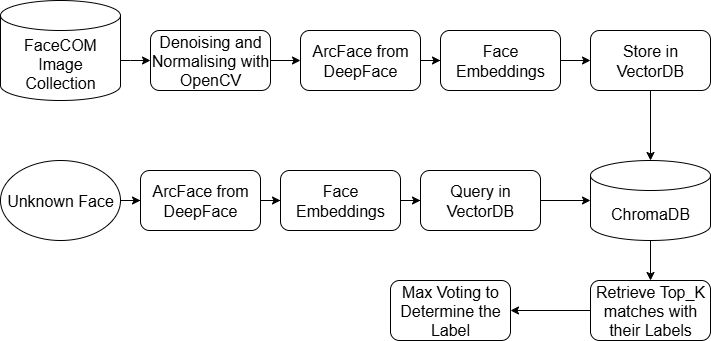

The diagram above was exported from draw.io. Its source (the exported page's mxGraphModel, read from the mxfile embedded in the PNG):
<mxGraphModel dx="1042" dy="574" grid="1" gridSize="10" guides="1" tooltips="1" connect="1" arrows="1" fold="1" page="1" pageScale="1" pageWidth="850" pageHeight="1100" math="0" shadow="0">
  <root>
    <mxCell id="0" />
    <mxCell id="1" parent="0" />
    <mxCell id="-6ulW0P4KlcySt7TyPy5-3" value="" style="edgeStyle=orthogonalEdgeStyle;rounded=0;orthogonalLoop=1;jettySize=auto;html=1;fontSize=16;" parent="1" source="-6ulW0P4KlcySt7TyPy5-1" target="-6ulW0P4KlcySt7TyPy5-2" edge="1">
      <mxGeometry relative="1" as="geometry">
        <Array as="points">
          <mxPoint x="230" y="90" />
          <mxPoint x="230" y="90" />
        </Array>
      </mxGeometry>
    </mxCell>
    <mxCell id="-6ulW0P4KlcySt7TyPy5-1" value="FaceCOM Image Collection" style="shape=cylinder3;whiteSpace=wrap;html=1;boundedLbl=1;backgroundOutline=1;size=15;fontSize=16;" parent="1" vertex="1">
      <mxGeometry x="100" y="30" width="120" height="100" as="geometry" />
    </mxCell>
    <mxCell id="-6ulW0P4KlcySt7TyPy5-5" value="" style="edgeStyle=orthogonalEdgeStyle;rounded=0;orthogonalLoop=1;jettySize=auto;html=1;fontSize=16;" parent="1" source="-6ulW0P4KlcySt7TyPy5-2" target="-6ulW0P4KlcySt7TyPy5-4" edge="1">
      <mxGeometry relative="1" as="geometry" />
    </mxCell>
    <mxCell id="-6ulW0P4KlcySt7TyPy5-2" value="Denoising and Normalising with OpenCV" style="rounded=1;whiteSpace=wrap;html=1;fontSize=16;" parent="1" vertex="1">
      <mxGeometry x="250" y="60" width="120" height="60" as="geometry" />
    </mxCell>
    <mxCell id="-6ulW0P4KlcySt7TyPy5-7" value="" style="edgeStyle=orthogonalEdgeStyle;rounded=0;orthogonalLoop=1;jettySize=auto;html=1;fontSize=16;" parent="1" source="-6ulW0P4KlcySt7TyPy5-4" target="-6ulW0P4KlcySt7TyPy5-6" edge="1">
      <mxGeometry relative="1" as="geometry" />
    </mxCell>
    <mxCell id="-6ulW0P4KlcySt7TyPy5-4" value="ArcFace from DeepFace" style="rounded=1;whiteSpace=wrap;html=1;fontSize=16;" parent="1" vertex="1">
      <mxGeometry x="400" y="60" width="120" height="60" as="geometry" />
    </mxCell>
    <mxCell id="-6ulW0P4KlcySt7TyPy5-9" value="" style="edgeStyle=orthogonalEdgeStyle;rounded=0;orthogonalLoop=1;jettySize=auto;html=1;fontSize=16;" parent="1" source="-6ulW0P4KlcySt7TyPy5-6" target="-6ulW0P4KlcySt7TyPy5-8" edge="1">
      <mxGeometry relative="1" as="geometry" />
    </mxCell>
    <mxCell id="-6ulW0P4KlcySt7TyPy5-6" value="Face Embeddings" style="rounded=1;whiteSpace=wrap;html=1;fontSize=16;" parent="1" vertex="1">
      <mxGeometry x="540" y="60" width="120" height="60" as="geometry" />
    </mxCell>
    <mxCell id="-6ulW0P4KlcySt7TyPy5-8" value="Store in VectorDB" style="rounded=1;whiteSpace=wrap;html=1;fontSize=16;" parent="1" vertex="1">
      <mxGeometry x="690" y="60" width="120" height="60" as="geometry" />
    </mxCell>
    <mxCell id="-6ulW0P4KlcySt7TyPy5-26" value="" style="edgeStyle=orthogonalEdgeStyle;rounded=0;orthogonalLoop=1;jettySize=auto;html=1;fontSize=16;" parent="1" source="-6ulW0P4KlcySt7TyPy5-11" target="-6ulW0P4KlcySt7TyPy5-25" edge="1">
      <mxGeometry relative="1" as="geometry" />
    </mxCell>
    <mxCell id="-6ulW0P4KlcySt7TyPy5-11" value="ChromaDB" style="shape=cylinder3;whiteSpace=wrap;html=1;boundedLbl=1;backgroundOutline=1;size=15;fontSize=16;" parent="1" vertex="1">
      <mxGeometry x="690" y="190" width="120" height="80" as="geometry" />
    </mxCell>
    <mxCell id="-6ulW0P4KlcySt7TyPy5-16" value="" style="edgeStyle=orthogonalEdgeStyle;rounded=0;orthogonalLoop=1;jettySize=auto;html=1;fontSize=16;" parent="1" source="-6ulW0P4KlcySt7TyPy5-14" target="-6ulW0P4KlcySt7TyPy5-15" edge="1">
      <mxGeometry relative="1" as="geometry" />
    </mxCell>
    <mxCell id="-6ulW0P4KlcySt7TyPy5-14" value="Unknown Face" style="ellipse;whiteSpace=wrap;html=1;fontSize=16;" parent="1" vertex="1">
      <mxGeometry x="100" y="190" width="120" height="80" as="geometry" />
    </mxCell>
    <mxCell id="-6ulW0P4KlcySt7TyPy5-19" value="" style="edgeStyle=orthogonalEdgeStyle;rounded=0;orthogonalLoop=1;jettySize=auto;html=1;fontSize=16;" parent="1" source="-6ulW0P4KlcySt7TyPy5-15" target="-6ulW0P4KlcySt7TyPy5-18" edge="1">
      <mxGeometry relative="1" as="geometry" />
    </mxCell>
    <mxCell id="-6ulW0P4KlcySt7TyPy5-15" value="ArcFace from DeepFace" style="rounded=1;whiteSpace=wrap;html=1;fontSize=16;" parent="1" vertex="1">
      <mxGeometry x="240" y="200" width="120" height="60" as="geometry" />
    </mxCell>
    <mxCell id="-6ulW0P4KlcySt7TyPy5-22" value="" style="edgeStyle=orthogonalEdgeStyle;rounded=0;orthogonalLoop=1;jettySize=auto;html=1;fontSize=16;" parent="1" source="-6ulW0P4KlcySt7TyPy5-18" target="-6ulW0P4KlcySt7TyPy5-21" edge="1">
      <mxGeometry relative="1" as="geometry" />
    </mxCell>
    <mxCell id="-6ulW0P4KlcySt7TyPy5-18" value="Face Embeddings" style="whiteSpace=wrap;html=1;rounded=1;fontSize=16;" parent="1" vertex="1">
      <mxGeometry x="380" y="200" width="120" height="60" as="geometry" />
    </mxCell>
    <mxCell id="-6ulW0P4KlcySt7TyPy5-20" style="edgeStyle=orthogonalEdgeStyle;rounded=0;orthogonalLoop=1;jettySize=auto;html=1;exitX=0.5;exitY=1;exitDx=0;exitDy=0;entryX=0.5;entryY=0;entryDx=0;entryDy=0;entryPerimeter=0;fontSize=16;" parent="1" source="-6ulW0P4KlcySt7TyPy5-8" target="-6ulW0P4KlcySt7TyPy5-11" edge="1">
      <mxGeometry relative="1" as="geometry" />
    </mxCell>
    <mxCell id="-6ulW0P4KlcySt7TyPy5-23" style="edgeStyle=orthogonalEdgeStyle;rounded=0;orthogonalLoop=1;jettySize=auto;html=1;exitX=1;exitY=0.5;exitDx=0;exitDy=0;fontSize=16;" parent="1" source="-6ulW0P4KlcySt7TyPy5-21" target="-6ulW0P4KlcySt7TyPy5-11" edge="1">
      <mxGeometry relative="1" as="geometry" />
    </mxCell>
    <mxCell id="-6ulW0P4KlcySt7TyPy5-21" value="Query in VectorDB" style="whiteSpace=wrap;html=1;rounded=1;fontSize=16;" parent="1" vertex="1">
      <mxGeometry x="520" y="200" width="120" height="60" as="geometry" />
    </mxCell>
    <mxCell id="-6ulW0P4KlcySt7TyPy5-28" value="" style="edgeStyle=orthogonalEdgeStyle;rounded=0;orthogonalLoop=1;jettySize=auto;html=1;fontSize=16;" parent="1" source="-6ulW0P4KlcySt7TyPy5-25" target="-6ulW0P4KlcySt7TyPy5-27" edge="1">
      <mxGeometry relative="1" as="geometry" />
    </mxCell>
    <mxCell id="-6ulW0P4KlcySt7TyPy5-25" value="Retrieve Top_K matches with their Labels" style="rounded=1;whiteSpace=wrap;html=1;fontSize=16;" parent="1" vertex="1">
      <mxGeometry x="690" y="310" width="120" height="60" as="geometry" />
    </mxCell>
    <mxCell id="-6ulW0P4KlcySt7TyPy5-27" value="Max Voting to Determine the Label" style="whiteSpace=wrap;html=1;rounded=1;fontSize=16;" parent="1" vertex="1">
      <mxGeometry x="490" y="310" width="120" height="60" as="geometry" />
    </mxCell>
  </root>
</mxGraphModel>